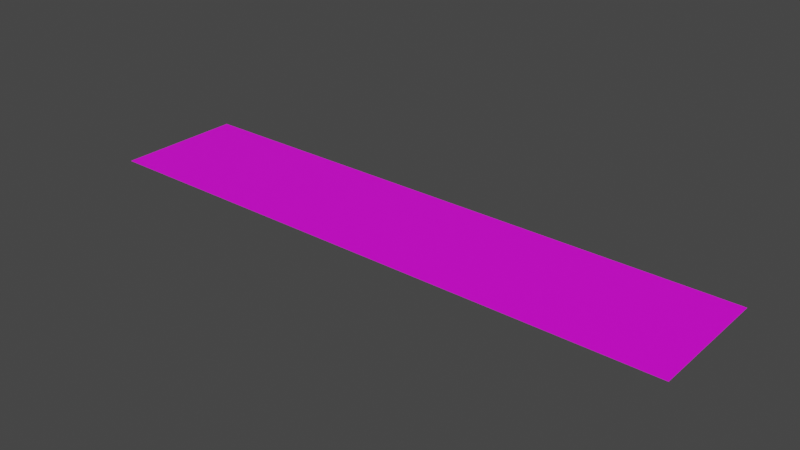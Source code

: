 # Source: ground--as2meshes.blend  (saved by Blender 2.93.21; exported with 4.5.12 LTS)
import bpy
from mathutils import Matrix  # noqa: F401  (used for matrix-valued properties, if any)

bpy.ops.wm.read_factory_settings(use_empty=True)
scene = bpy.context.scene
scene.name = 'Scene'

# ---- collections
col_collection = bpy.data.collections.new('Collection'); scene.collection.children.link(col_collection)

# ---- images (referenced by path relative to the original .blend; pixels are not part of the script)
import os
ASSET_DIR = os.environ.get("B2B_ASSET_DIR", "")  # directory of the original .blend (textures are referenced by path, not embedded)
HERE = os.path.dirname(os.path.abspath(__file__))  # packed textures are extracted next to this script under _unpacked/

def load_image(name, relpath, width, height, colorspace="sRGB"):
    """Load a texture the original file referenced (path relative to the .blend, or extracted next to this script)."""
    p = next((c for c in (os.path.join(HERE, relpath), os.path.join(ASSET_DIR, relpath)) if relpath and os.path.exists(c)), "")
    if p:
        img = bpy.data.images.load(p, check_existing=True)
        img.name = name
    else:  # same state as the original file: an image datablock whose file is absent (Cycles renders it pink)
        img = bpy.data.images.new(name, width, height)
        img.source = "FILE"
        img.filepath = "//" + (relpath or name)
    img.colorspace_settings.name = colorspace
    return img
img_ghiaia1_jpg_007 = load_image('ghiaia1.jpg.007', 'ghiaia1.jpg', 1024, 1024, 'sRGB')
img_ghiaia1_jpg_002 = load_image('ghiaia1.jpg.002', 'ghiaia1.jpg', 1024, 1024, 'sRGB')
img_ghiaia1_jpg_001 = load_image('ghiaia1.jpg.001', 'ghiaia1.jpg', 1024, 1024, 'sRGB')
img_ghiaia1_jpg_003 = load_image('ghiaia1.jpg.003', 'ghiaia1.jpg', 1024, 1024, 'sRGB')
img_ghiaia1_jpg_004 = load_image('ghiaia1.jpg.004', 'ghiaia1.jpg', 1024, 1024, 'sRGB')
img_ghiaia1_jpg_005 = load_image('ghiaia1.jpg.005', 'ghiaia1.jpg', 1024, 1024, 'sRGB')
img_ghiaia1_jpg_006 = load_image('ghiaia1.jpg.006', 'ghiaia1.jpg', 1024, 1024, 'sRGB')
img_ghiaia1_jpg_008 = load_image('ghiaia1.jpg.008', 'ghiaia1.jpg', 1024, 1024, 'sRGB')
img_grass_texture_jpg = load_image('grass-texture.jpg', 'grass-texture.jpg', 1024, 1024, 'sRGB')

# ---- materials (node trees are filled in below, after node groups)
mat_gravel_006 = bpy.data.materials.new('gravel.006')
mat_gravel_006.use_transparent_shadow = False
mat_gravel = bpy.data.materials.new('gravel')
mat_gravel.use_transparent_shadow = False
mat_gravel_001 = bpy.data.materials.new('gravel.001')
mat_gravel_001.use_transparent_shadow = False
mat_gravel_002 = bpy.data.materials.new('gravel.002')
mat_gravel_002.use_transparent_shadow = False
mat_gravel_003 = bpy.data.materials.new('gravel.003')
mat_gravel_003.use_transparent_shadow = False
mat_gravel_004 = bpy.data.materials.new('gravel.004')
mat_gravel_004.use_transparent_shadow = False
mat_gravel_005 = bpy.data.materials.new('gravel.005')
mat_gravel_005.use_transparent_shadow = False
mat_gravel_007 = bpy.data.materials.new('gravel.007')
mat_gravel_007.use_transparent_shadow = False
mat_campo = bpy.data.materials.new('campo')
mat_campo.use_transparent_shadow = False

# ---- material node trees
mat_gravel_006.use_nodes = True; mat_gravel_006.node_tree.nodes.clear()
_N = mat_gravel_006.node_tree.nodes; _L = mat_gravel_006.node_tree.links
n0 = _N.new('ShaderNodeBsdfPrincipled'); n0.name = 'Principled BSDF'; n0.location = (10, 300)
n0.distribution = 'GGX'
n0.subsurface_method = 'BURLEY'
n0.inputs[3].default_value = 1.45
n0.inputs[27].default_value = (0.0, 0.0, 0.0, 1.0)
n0.inputs[28].default_value = 1.0
n1 = _N.new('ShaderNodeOutputMaterial'); n1.name = 'Material Output'; n1.location = (300, 300)
n2 = _N.new('ShaderNodeTexImage'); n2.name = 'Image Texture'; n2.location = (-190, 260)
n2.image = img_ghiaia1_jpg_007
_L.new(n0.outputs[0], n1.inputs[0])
_L.new(n2.outputs[0], n0.inputs[0])
n1.is_active_output = True
mat_gravel.use_nodes = True; mat_gravel.node_tree.nodes.clear()
_N = mat_gravel.node_tree.nodes; _L = mat_gravel.node_tree.links
n0 = _N.new('ShaderNodeBsdfPrincipled'); n0.name = 'Principled BSDF'; n0.location = (10, 300)
n0.distribution = 'GGX'
n0.subsurface_method = 'BURLEY'
n0.inputs[3].default_value = 1.45
n0.inputs[27].default_value = (0.0, 0.0, 0.0, 1.0)
n0.inputs[28].default_value = 1.0
n1 = _N.new('ShaderNodeOutputMaterial'); n1.name = 'Material Output'; n1.location = (300, 300)
n2 = _N.new('ShaderNodeTexImage'); n2.name = 'Image Texture'; n2.location = (-190, 260)
n2.image = img_ghiaia1_jpg_002
_L.new(n0.outputs[0], n1.inputs[0])
_L.new(n2.outputs[0], n0.inputs[0])
n1.is_active_output = True
mat_gravel_001.use_nodes = True; mat_gravel_001.node_tree.nodes.clear()
_N = mat_gravel_001.node_tree.nodes; _L = mat_gravel_001.node_tree.links
n0 = _N.new('ShaderNodeBsdfPrincipled'); n0.name = 'Principled BSDF'; n0.location = (10, 300)
n0.distribution = 'GGX'
n0.subsurface_method = 'BURLEY'
n0.inputs[3].default_value = 1.45
n0.inputs[27].default_value = (0.0, 0.0, 0.0, 1.0)
n0.inputs[28].default_value = 1.0
n1 = _N.new('ShaderNodeOutputMaterial'); n1.name = 'Material Output'; n1.location = (300, 300)
n2 = _N.new('ShaderNodeTexImage'); n2.name = 'Image Texture'; n2.location = (-190, 260)
n2.image = img_ghiaia1_jpg_001
_L.new(n0.outputs[0], n1.inputs[0])
_L.new(n2.outputs[0], n0.inputs[0])
n1.is_active_output = True
mat_gravel_002.use_nodes = True; mat_gravel_002.node_tree.nodes.clear()
_N = mat_gravel_002.node_tree.nodes; _L = mat_gravel_002.node_tree.links
n0 = _N.new('ShaderNodeBsdfPrincipled'); n0.name = 'Principled BSDF'; n0.location = (10, 300)
n0.distribution = 'GGX'
n0.subsurface_method = 'BURLEY'
n0.inputs[3].default_value = 1.45
n0.inputs[27].default_value = (0.0, 0.0, 0.0, 1.0)
n0.inputs[28].default_value = 1.0
n1 = _N.new('ShaderNodeOutputMaterial'); n1.name = 'Material Output'; n1.location = (300, 300)
n2 = _N.new('ShaderNodeTexImage'); n2.name = 'Image Texture'; n2.location = (-190, 260)
n2.image = img_ghiaia1_jpg_003
_L.new(n0.outputs[0], n1.inputs[0])
_L.new(n2.outputs[0], n0.inputs[0])
n1.is_active_output = True
mat_gravel_003.use_nodes = True; mat_gravel_003.node_tree.nodes.clear()
_N = mat_gravel_003.node_tree.nodes; _L = mat_gravel_003.node_tree.links
n0 = _N.new('ShaderNodeBsdfPrincipled'); n0.name = 'Principled BSDF'; n0.location = (10, 300)
n0.distribution = 'GGX'
n0.subsurface_method = 'BURLEY'
n0.inputs[3].default_value = 1.45
n0.inputs[27].default_value = (0.0, 0.0, 0.0, 1.0)
n0.inputs[28].default_value = 1.0
n1 = _N.new('ShaderNodeOutputMaterial'); n1.name = 'Material Output'; n1.location = (300, 300)
n2 = _N.new('ShaderNodeTexImage'); n2.name = 'Image Texture'; n2.location = (-190, 260)
n2.image = img_ghiaia1_jpg_004
_L.new(n0.outputs[0], n1.inputs[0])
_L.new(n2.outputs[0], n0.inputs[0])
n1.is_active_output = True
mat_gravel_004.use_nodes = True; mat_gravel_004.node_tree.nodes.clear()
_N = mat_gravel_004.node_tree.nodes; _L = mat_gravel_004.node_tree.links
n0 = _N.new('ShaderNodeBsdfPrincipled'); n0.name = 'Principled BSDF'; n0.location = (10, 300)
n0.distribution = 'GGX'
n0.subsurface_method = 'BURLEY'
n0.inputs[3].default_value = 1.45
n0.inputs[27].default_value = (0.0, 0.0, 0.0, 1.0)
n0.inputs[28].default_value = 1.0
n1 = _N.new('ShaderNodeOutputMaterial'); n1.name = 'Material Output'; n1.location = (300, 300)
n2 = _N.new('ShaderNodeTexImage'); n2.name = 'Image Texture'; n2.location = (-190, 260)
n2.image = img_ghiaia1_jpg_005
_L.new(n0.outputs[0], n1.inputs[0])
_L.new(n2.outputs[0], n0.inputs[0])
n1.is_active_output = True
mat_gravel_005.use_nodes = True; mat_gravel_005.node_tree.nodes.clear()
_N = mat_gravel_005.node_tree.nodes; _L = mat_gravel_005.node_tree.links
n0 = _N.new('ShaderNodeBsdfPrincipled'); n0.name = 'Principled BSDF'; n0.location = (10, 300)
n0.distribution = 'GGX'
n0.subsurface_method = 'BURLEY'
n0.inputs[3].default_value = 1.45
n0.inputs[27].default_value = (0.0, 0.0, 0.0, 1.0)
n0.inputs[28].default_value = 1.0
n1 = _N.new('ShaderNodeOutputMaterial'); n1.name = 'Material Output'; n1.location = (300, 300)
n2 = _N.new('ShaderNodeTexImage'); n2.name = 'Image Texture'; n2.location = (-190, 260)
n2.image = img_ghiaia1_jpg_006
_L.new(n0.outputs[0], n1.inputs[0])
_L.new(n2.outputs[0], n0.inputs[0])
n1.is_active_output = True
mat_gravel_007.use_nodes = True; mat_gravel_007.node_tree.nodes.clear()
_N = mat_gravel_007.node_tree.nodes; _L = mat_gravel_007.node_tree.links
n0 = _N.new('ShaderNodeBsdfPrincipled'); n0.name = 'Principled BSDF'; n0.location = (10, 300)
n0.distribution = 'GGX'
n0.subsurface_method = 'BURLEY'
n0.inputs[3].default_value = 1.45
n0.inputs[27].default_value = (0.0, 0.0, 0.0, 1.0)
n0.inputs[28].default_value = 1.0
n1 = _N.new('ShaderNodeOutputMaterial'); n1.name = 'Material Output'; n1.location = (300, 300)
n2 = _N.new('ShaderNodeTexImage'); n2.name = 'Image Texture'; n2.location = (-190, 260)
n2.image = img_ghiaia1_jpg_008
_L.new(n0.outputs[0], n1.inputs[0])
_L.new(n2.outputs[0], n0.inputs[0])
n1.is_active_output = True
mat_campo.use_nodes = True; mat_campo.node_tree.nodes.clear()
_N = mat_campo.node_tree.nodes; _L = mat_campo.node_tree.links
n0 = _N.new('ShaderNodeBsdfPrincipled'); n0.name = 'Principled BSDF'; n0.location = (10, 300)
n0.distribution = 'GGX'
n0.subsurface_method = 'BURLEY'
n0.inputs[3].default_value = 1.45
n0.inputs[27].default_value = (0.0, 0.0, 0.0, 1.0)
n1 = _N.new('ShaderNodeOutputMaterial'); n1.name = 'Material Output'; n1.location = (300, 300)
n2 = _N.new('ShaderNodeTexImage'); n2.name = 'Image Texture'; n2.location = (-280, 260)
n2.image = img_grass_texture_jpg
_L.new(n0.outputs[0], n1.inputs[0])
_L.new(n2.outputs[0], n0.inputs[0])
n1.is_active_output = True

# ---- world
world_world = bpy.data.worlds.new('World'); scene.world = world_world
world_world.use_nodes = True; world_world.node_tree.nodes.clear()
_N = world_world.node_tree.nodes; _L = world_world.node_tree.links
n0 = _N.new('ShaderNodeOutputWorld'); n0.name = 'World Output'; n0.location = (300, 300)
n1 = _N.new('ShaderNodeBackground'); n1.name = 'Background'; n1.location = (10, 300)
n1.inputs[0].default_value = (0.05088, 0.05088, 0.05088, 1.0)
_L.new(n1.outputs[0], n0.inputs[0])
n0.is_active_output = True
world_world.color = (0.05088, 0.05088, 0.05088)
world_world.use_sun_shadow = False
world_world.sun_shadow_jitter_overblur = 0.0

# ---- meshes
me_plane_006 = bpy.data.meshes.new('Plane.006')
me_plane_006.from_pydata([(-80.0, -128.0, 0.0), (80.0, -128.0, 0.0), (-80.0, -96.0, 0.0), (80.0, -96.0, 0.0), (-80.0, 0.0, 0.0), (80.0, 0.0, 0.0), (-80.0, 32.0, 0.0), (80.0, 32.0, 0.0), (-80.0, -32.0, 0.0), (80.0, -32.0, 0.0), (-80.0, 0.0, 0.0), (80.0, 0.0, 0.0), (-80.0, -64.0, 0.0), (80.0, -64.0, 0.0), (-80.0, -32.0, 0.0), (80.0, -32.0, 0.0), (-80.0, 32.0, 0.0), (80.0, 32.0, 0.0), (-80.0, 64.0, 0.0), (80.0, 64.0, 0.0), (-80.0, -96.0, 0.0), (80.0, -96.0, 0.0), (-80.0, -64.0, 0.0), (80.0, -64.0, 0.0), (-80.0, 64.0, 0.0), (80.0, 64.0, 0.0), (-80.0, 96.0, 0.0), (80.0, 96.0, 0.0), (-80.0, 96.0, 0.0), (80.0, 96.0, 0.0), (-80.0, 128.0, 0.0), (80.0, 128.0, 0.0)], [], [(0, 1, 3, 2), (4, 5, 7, 6), (8, 9, 11, 10), (12, 13, 15, 14), (16, 17, 19, 18), (20, 21, 23, 22), (24, 25, 27, 26), (28, 29, 31, 30)])
me_plane_006.polygons.foreach_set('material_index', [0, 1, 2, 3, 4, 5, 6, 7])
_uv = me_plane_006.uv_layers.new(name='UVMap')
_uv.uv.foreach_set('vector', [-2.0, 0.0, 3.0, 0.0, 3.0, 1.0, -2.0, 1.0, -2.0, 0.0, 3.0, 0.0, 3.0, 1.0, -2.0, 1.0, -2.0, 0.0, 3.0, 0.0, 3.0, 1.0, -2.0, 1.0, -2.0, 0.0, 3.0, 0.0, 3.0, 1.0, -2.0, 1.0, -2.0, 0.0, 3.0, 0.0, 3.0, 1.0, -2.0, 1.0, -2.0, 0.0, 3.0, 0.0, 3.0, 1.0, -2.0, 1.0, -2.0, 0.0, 3.0, 0.0, 3.0, 1.0, -2.0, 1.0, -2.0, 0.0, 3.0, 0.0, 3.0, 1.0, -2.0, 1.0])
me_plane_006.materials.append(mat_gravel_006)
me_plane_006.materials.append(mat_gravel)
me_plane_006.materials.append(mat_gravel_001)
me_plane_006.materials.append(mat_gravel_002)
me_plane_006.materials.append(mat_gravel_003)
me_plane_006.materials.append(mat_gravel_004)
me_plane_006.materials.append(mat_gravel_005)
me_plane_006.materials.append(mat_gravel_007)
me_plane_006.use_remesh_fix_poles = True
me_plane_006.use_remesh_preserve_attributes = False
me_plane_006.use_mirror_vertex_groups = False
me_plane_006.update()
me_plane_011 = bpy.data.meshes.new('Plane.011')
me_plane_011.from_pydata([(336.0, -128.0, 0.0), (592.0, -128.0, 0.0), (336.0, 128.0, 0.0), (592.0, 128.0, 0.0), (-336.0, -128.0, 0.0), (-80.0, -128.0, 0.0), (-336.0, 128.0, 0.0), (-80.0, 128.0, 0.0), (-592.0, -128.0, 0.0), (-336.0, -128.0, 0.0), (-592.0, 128.0, 0.0), (-336.0, 128.0, 0.0), (80.0, -128.0, 0.0), (336.0, -128.0, 0.0), (80.0, 128.0, 0.0), (336.0, 128.0, 0.0)], [], [(0, 1, 3, 2), (4, 5, 7, 6), (8, 9, 11, 10), (12, 13, 15, 14)])
_uv = me_plane_011.uv_layers.new(name='UVMap')
_uv.uv.foreach_set('vector', [0.0, 0.0, 1.0, 0.0, 1.0, 1.0, 0.0, 1.0, 0.0, 0.0, 1.0, 0.0, 1.0, 1.0, 0.0, 1.0, 0.0, 0.0, 1.0, 0.0, 1.0, 1.0, 0.0, 1.0, 0.0, 0.0, 1.0, 0.0, 1.0, 1.0, 0.0, 1.0])
me_plane_011.materials.append(mat_campo)
me_plane_011.use_remesh_fix_poles = True
me_plane_011.use_remesh_preserve_attributes = False
me_plane_011.update()

# ---- objects
ob_plane_006 = bpy.data.objects.new('Plane.006', me_plane_006)
ob_plane_011 = bpy.data.objects.new('Plane.011', me_plane_011)

# ---- transforms, parenting, visibility, modifiers, constraints
ob_plane_006.location = (0.0, 0.0, -0.8)
ob_plane_006.lineart.crease_threshold = 0.0
ob_plane_011.location = (0.0, 0.0, -0.8)

# ---- collection membership
col_collection.objects.link(ob_plane_006)
col_collection.objects.link(ob_plane_011)

# ---- scene / render settings (as saved in the file)
scene.frame_start = 1; scene.frame_end = 250; scene.frame_set(1)
scene.render.engine = 'BLENDER_EEVEE_NEXT'
scene.cycles.use_denoising = False
scene.cycles.samples = 128
scene.cycles.sampling_pattern = 'TABULATED_SOBOL'
scene.cycles.use_adaptive_sampling = False
scene.cycles.use_light_tree = False
scene.view_settings.view_transform = 'Filmic'
bpy.context.view_layer.update()

# ---- added for rendering (the .blend has no active camera and no usable light): camera, sun
cam_auto = bpy.data.cameras.new('AutoCamera')
cam_auto.lens = 50.0
cam_auto.sensor_width = 36.0
cam_auto.clip_end = 19669.6
ob_auto_camera = bpy.data.objects.new('AutoCamera', cam_auto)
scene.collection.objects.link(ob_auto_camera)
ob_auto_camera.location = (1120.78, -1344.94, 895.824)
ob_auto_camera.rotation_euler = (1.09748, -7.21219e-08, 0.694738)
scene.camera = ob_auto_camera
light_auto_sun = bpy.data.lights.new('AutoSun', 'SUN')
light_auto_sun.energy = 3.0
light_auto_sun.angle = 0.0523599
ob_auto_sun = bpy.data.objects.new('AutoSun', light_auto_sun)
scene.collection.objects.link(ob_auto_sun)
ob_auto_sun.rotation_euler = (0.872665, 0.174533, 0.523599)
bpy.context.view_layer.update()
